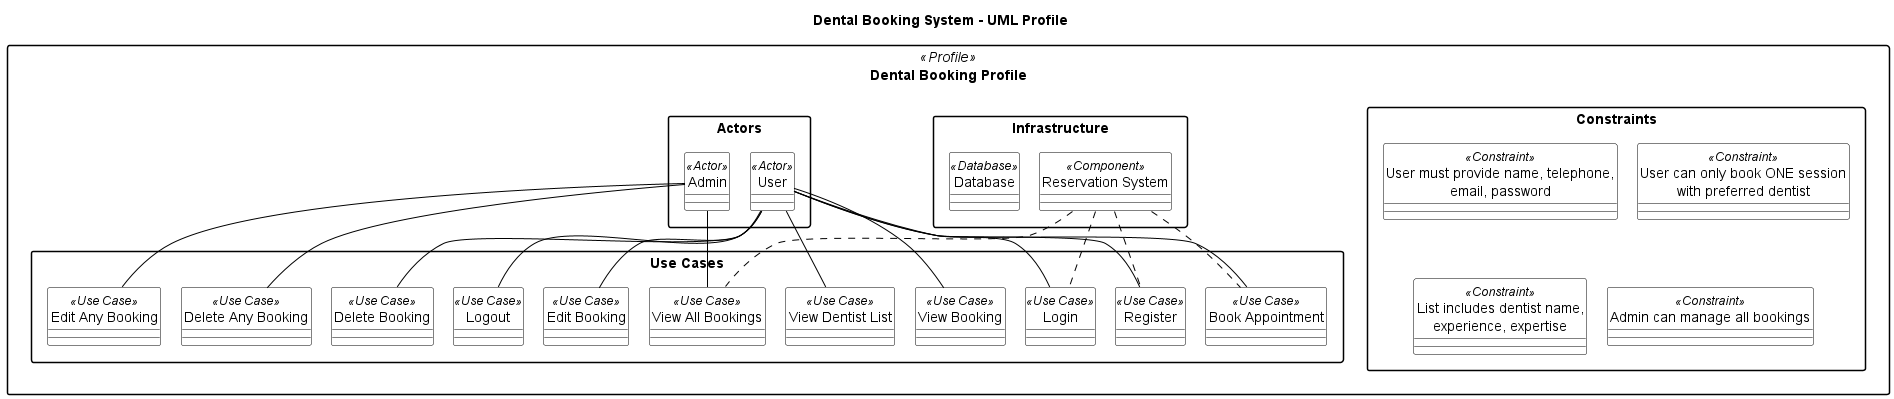

The diagram above was rendered by PlantUML. Its source (embedded in the PNG):
@startuml
title Dental Booking System - UML Profile

' --- Configuration for Profile Look ---
skinparam monochrome true
skinparam shadowing false
skinparam packageStyle rectangle
skinparam nodesep 20
skinparam ranksep 50

' Define stereotypes with icons
hide circle
skinparam class {
    BackgroundColor White
    ArrowColor Black
    BorderColor Black
}

' --- Elements Hierarchy ---
package "Dental Booking Profile" <<Profile>> {

    package "Infrastructure" {
        class "Reservation System" as System <<Component>>
        class "Database" as DB <<Database>>
    }

    package "Constraints" {
        class "User must provide name, telephone,\nemail, password" as C1 <<Constraint>>
        class "User can only book ONE session\nwith preferred dentist" as C2 <<Constraint>>
        class "List includes dentist name,\nexperience, expertise" as C3 <<Constraint>>
        class "Admin can manage all bookings" as C4 <<Constraint>>
    }

    package "Actors" {
        class User <<Actor>>
        class Admin <<Actor>>
    }

    package "Use Cases" {
        class Register <<Use Case>>
        class Login <<Use Case>>
        class Logout <<Use Case>>
        class "View Dentist List" as ViewD <<Use Case>>
        class "Book Appointment" as Book <<Use Case>>
        class "View Booking" as ViewB <<Use Case>>
        class "Edit Booking" as EditB <<Use Case>>
        class "Delete Booking" as DelB <<Use Case>>
        
        class "View All Bookings" as ViewAll <<Use Case>>
        class "Edit Any Booking" as EditAny <<Use Case>>
        class "Delete Any Booking" as DelAny <<Use Case>>
    }
}

' --- Connections (Matching the requested style) ---
User -- Register
User -- Login
User -- Logout
User -- ViewD
User -- Book
User -- ViewB
User -- EditB
User -- DelB

Admin -- ViewAll
Admin -- EditAny
Admin -- DelAny

' Define that all these relate to the System
System .. Register
System .. Login
System .. Book
System .. ViewAll

@enduml